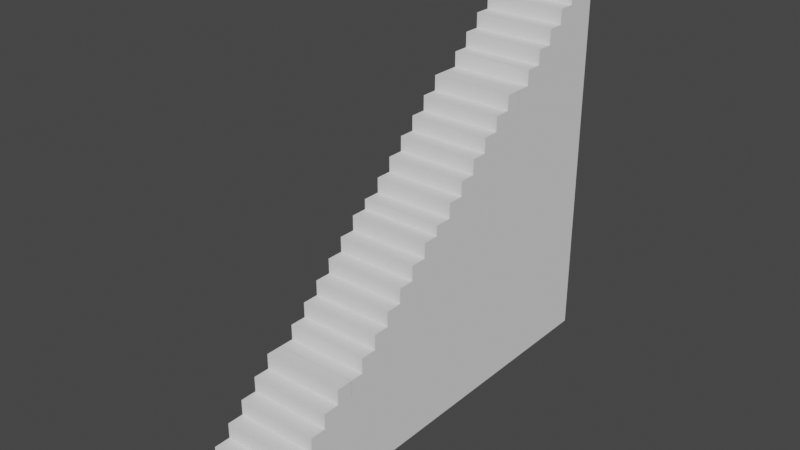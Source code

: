 # Source: stairs.blend  (saved by Blender 3.1.7; exported with 4.5.12 LTS)
import bpy
from mathutils import Matrix  # noqa: F401  (used for matrix-valued properties, if any)

bpy.ops.wm.read_factory_settings(use_empty=True)
scene = bpy.context.scene
scene.name = 'Scene'

# ---- collections
col_collection = bpy.data.collections.new('Collection'); scene.collection.children.link(col_collection)

# ---- world
world_world = bpy.data.worlds.new('World'); scene.world = world_world
world_world.use_nodes = True; world_world.node_tree.nodes.clear()
_N = world_world.node_tree.nodes; _L = world_world.node_tree.links
n0 = _N.new('ShaderNodeOutputWorld'); n0.name = 'World Output'; n0.location = (300, 300)
n1 = _N.new('ShaderNodeBackground'); n1.name = 'Background'; n1.location = (10, 300)
n1.inputs[0].default_value = (0.05088, 0.05088, 0.05088, 1.0)
_L.new(n1.outputs[0], n0.inputs[0])
n0.is_active_output = True
world_world.color = (0.05088, 0.05088, 0.05088)
world_world.use_sun_shadow = False
world_world.sun_shadow_jitter_overblur = 0.0

# ---- meshes
me_cube = bpy.data.meshes.new('Cube')
me_cube.from_pydata([(9.96, 16.53, 1.0), (9.96, 16.53, -1.0), (9.96, 1.0, 1.0), (9.96, 1.0, -1.0), (-1.0, 16.53, 1.0), (-1.0, 16.53, -1.0), (-1.0, 1.0, 1.0), (-1.0, 1.0, -1.0), (-1.0, 16.53, -1.0), (-1.0, 14.34, -1.0), (-1.0, 12.15, -1.0), (-1.0, 9.956, -1.0), (-1.0, 7.765, -1.0), (-1.0, 5.574, -1.0), (-1.0, 3.383, -1.0), (9.96, 16.53, 1.0), (9.96, 14.34, 1.0), (9.96, 12.15, 1.0), (9.96, 9.956, 1.0), (9.96, 7.765, 1.0), (9.96, 5.574, 1.0), (9.96, 3.383, 1.0), (-1.0, 3.383, 1.0), (-1.0, 5.574, 1.0), (-1.0, 7.765, 1.0), (-1.0, 9.956, 1.0), (-1.0, 12.15, 1.0), (-1.0, 14.34, 1.0), (-1.0, 16.53, 1.0), (9.96, 3.383, -1.0), (9.96, 5.574, -1.0), (9.96, 7.765, -1.0), (9.96, 9.956, -1.0), (9.96, 12.15, -1.0), (9.96, 14.34, -1.0), (9.96, 16.53, -1.0), (9.96, 16.53, 3.0), (9.96, 14.34, 3.0), (9.96, 12.15, 3.0), (9.96, 9.956, 3.0), (9.96, 7.765, 3.0), (9.96, 5.574, 3.0), (9.96, 3.383, 3.0), (-1.0, 3.383, 3.0), (-1.0, 5.574, 3.0), (-1.0, 7.765, 3.0), (-1.0, 9.956, 3.0), (-1.0, 12.15, 3.0), (-1.0, 14.34, 3.0), (-1.0, 16.53, 3.0), (9.96, 16.53, 5.0), (9.96, 14.34, 5.0), (9.96, 12.15, 5.0), (9.96, 9.956, 5.0), (9.96, 7.765, 5.0), (9.96, 5.574, 5.0), (-1.0, 5.574, 5.0), (-1.0, 7.765, 5.0), (-1.0, 9.956, 5.0), (-1.0, 12.15, 5.0), (-1.0, 14.34, 5.0), (-1.0, 16.53, 5.0), (9.96, 16.53, 7.0), (9.96, 14.34, 7.0), (9.96, 12.15, 7.0), (9.96, 9.956, 7.0), (9.96, 7.765, 7.0), (-1.0, 7.765, 7.0), (-1.0, 9.956, 7.0), (-1.0, 12.15, 7.0), (-1.0, 14.34, 7.0), (-1.0, 16.53, 7.0), (9.96, 16.53, 9.0), (9.96, 14.34, 9.0), (9.96, 12.15, 9.0), (9.96, 9.956, 9.0), (-1.0, 9.956, 9.0), (-1.0, 12.15, 9.0), (-1.0, 14.34, 9.0), (-1.0, 16.53, 9.0), (9.96, 16.53, 11.0), (9.96, 14.34, 11.0), (9.96, 12.15, 11.0), (-1.0, 12.15, 11.0), (-1.0, 14.34, 11.0), (-1.0, 16.53, 11.0), (9.96, 16.53, 13.0), (9.96, 14.34, 13.0), (-1.0, 14.34, 13.0), (-1.0, 16.53, 13.0), (9.96, 31.53, 13.0), (9.96, 31.53, 11.0), (9.96, 16.51, 13.0), (9.96, 16.51, 11.0), (-1.0, 31.53, 13.0), (-1.0, 31.53, 11.0), (-1.0, 16.51, 13.0), (-1.0, 16.51, 11.0), (-1.0, 31.53, 11.0), (-1.0, 29.34, 11.0), (-1.0, 27.15, 11.0), (-1.0, 24.96, 11.0), (-1.0, 22.77, 11.0), (-1.0, 20.57, 11.0), (-1.0, 18.38, 11.0), (9.96, 31.53, 13.0), (9.96, 29.34, 13.0), (9.96, 27.15, 13.0), (9.96, 24.96, 13.0), (9.96, 22.77, 13.0), (9.96, 20.57, 13.0), (9.96, 18.38, 13.0), (-1.0, 18.38, 13.0), (-1.0, 20.57, 13.0), (-1.0, 22.77, 13.0), (-1.0, 24.96, 13.0), (-1.0, 27.15, 13.0), (-1.0, 29.34, 13.0), (-1.0, 31.53, 13.0), (9.96, 18.38, 11.0), (9.96, 20.57, 11.0), (9.96, 22.77, 11.0), (9.96, 24.96, 11.0), (9.96, 27.15, 11.0), (9.96, 29.34, 11.0), (9.96, 31.53, 11.0), (9.96, 31.53, 15.0), (9.96, 29.34, 15.0), (9.96, 27.15, 15.0), (9.96, 24.96, 15.0), (9.96, 22.77, 15.0), (9.96, 20.57, 15.0), (9.96, 18.38, 15.0), (-1.0, 18.38, 15.0), (-1.0, 20.57, 15.0), (-1.0, 22.77, 15.0), (-1.0, 24.96, 15.0), (-1.0, 27.15, 15.0), (-1.0, 29.34, 15.0), (-1.0, 31.53, 15.0), (9.96, 31.53, 17.0), (9.96, 29.34, 17.0), (9.96, 27.15, 17.0), (9.96, 24.96, 17.0), (9.96, 22.77, 17.0), (9.96, 20.57, 17.0), (-1.0, 20.57, 17.0), (-1.0, 22.77, 17.0), (-1.0, 24.96, 17.0), (-1.0, 27.15, 17.0), (-1.0, 29.34, 17.0), (-1.0, 31.53, 17.0), (9.96, 31.53, 19.0), (9.96, 29.34, 19.0), (9.96, 27.15, 19.0), (9.96, 24.96, 19.0), (9.96, 22.77, 19.0), (-1.0, 22.77, 19.0), (-1.0, 24.96, 19.0), (-1.0, 27.15, 19.0), (-1.0, 29.34, 19.0), (-1.0, 31.53, 19.0), (9.96, 31.53, 21.0), (9.96, 29.34, 21.0), (9.96, 27.15, 21.0), (9.96, 24.96, 21.0), (-1.0, 24.96, 21.0), (-1.0, 27.15, 21.0), (-1.0, 29.34, 21.0), (-1.0, 31.53, 21.0), (9.96, 31.53, 23.0), (9.96, 29.34, 23.0), (9.96, 27.15, 23.0), (-1.0, 27.15, 23.0), (-1.0, 29.34, 23.0), (-1.0, 31.53, 23.0), (9.96, 31.53, 25.0), (9.96, 29.34, 25.0), (-1.0, 29.34, 25.0), (-1.0, 31.53, 25.0), (9.96, 31.53, -1.0), (-1.0, 31.53, -1.0), (9.96, 31.53, 1.0), (-1.0, 31.53, 1.0), (-1.0, 16.53, 11.0), (9.96, 16.53, 11.0), (-1.0, 31.53, 11.0), (9.96, 31.53, 11.0), (9.96, 47.06, 26.35), (9.96, 47.06, 24.35), (9.96, 31.53, 26.35), (9.96, 31.53, 24.35), (-1.0, 47.06, 26.35), (-1.0, 47.06, 24.35), (-1.0, 31.53, 26.35), (-1.0, 31.53, 24.35), (-1.0, 47.06, 24.35), (-1.0, 44.87, 24.35), (-1.0, 42.67, 24.35), (-1.0, 40.48, 24.35), (-1.0, 38.29, 24.35), (-1.0, 36.1, 24.35), (-1.0, 33.91, 24.35), (9.96, 47.06, 26.35), (9.96, 44.87, 26.35), (9.96, 42.67, 26.35), (9.96, 40.48, 26.35), (9.96, 38.29, 26.35), (9.96, 36.1, 26.35), (9.96, 33.91, 26.35), (-1.0, 33.91, 26.35), (-1.0, 36.1, 26.35), (-1.0, 38.29, 26.35), (-1.0, 40.48, 26.35), (-1.0, 42.67, 26.35), (-1.0, 44.87, 26.35), (-1.0, 47.06, 26.35), (9.96, 33.91, 24.35), (9.96, 36.1, 24.35), (9.96, 38.29, 24.35), (9.96, 40.48, 24.35), (9.96, 42.67, 24.35), (9.96, 44.87, 24.35), (9.96, 47.06, 24.35), (9.96, 47.06, 28.35), (9.96, 44.87, 28.35), (9.96, 42.67, 28.35), (9.96, 40.48, 28.35), (9.96, 38.29, 28.35), (9.96, 36.1, 28.35), (9.96, 33.91, 28.35), (-1.0, 33.91, 28.35), (-1.0, 36.1, 28.35), (-1.0, 38.29, 28.35), (-1.0, 40.48, 28.35), (-1.0, 42.67, 28.35), (-1.0, 44.87, 28.35), (-1.0, 47.06, 28.35), (9.96, 47.06, 30.35), (9.96, 44.87, 30.35), (9.96, 42.67, 30.35), (9.96, 40.48, 30.35), (9.96, 38.29, 30.35), (9.96, 36.1, 30.35), (-1.0, 36.1, 30.35), (-1.0, 38.29, 30.35), (-1.0, 40.48, 30.35), (-1.0, 42.67, 30.35), (-1.0, 44.87, 30.35), (-1.0, 47.06, 30.35), (9.96, 47.06, 32.35), (9.96, 44.87, 32.35), (9.96, 42.67, 32.35), (9.96, 40.48, 32.35), (9.96, 38.29, 32.35), (-1.0, 38.29, 32.35), (-1.0, 40.48, 32.35), (-1.0, 42.67, 32.35), (-1.0, 44.87, 32.35), (-1.0, 47.06, 32.35), (9.96, 47.06, 34.35), (9.96, 44.87, 34.35), (9.96, 42.67, 34.35), (9.96, 40.48, 34.35), (-1.0, 40.48, 34.35), (-1.0, 42.67, 34.35), (-1.0, 44.87, 34.35), (-1.0, 47.06, 34.35), (9.96, 47.06, 36.35), (9.96, 44.87, 36.35), (9.96, 42.67, 36.35), (-1.0, 42.67, 36.35), (-1.0, 44.87, 36.35), (-1.0, 47.06, 36.35), (9.96, 47.06, 38.35), (9.96, 44.87, 38.35), (-1.0, 44.87, 38.35), (-1.0, 47.06, 38.35), (9.96, 62.06, 38.35), (9.96, 62.06, 36.35), (9.96, 47.04, 38.35), (9.96, 47.04, 36.35), (-1.0, 62.06, 38.35), (-1.0, 62.06, 36.35), (-1.0, 47.04, 38.35), (-1.0, 47.04, 36.35), (-1.0, 62.06, 36.35), (-1.0, 59.87, 36.35), (-1.0, 57.67, 36.35), (-1.0, 55.48, 36.35), (-1.0, 53.29, 36.35), (-1.0, 51.1, 36.35), (-1.0, 48.91, 36.35), (9.96, 62.06, 38.35), (9.96, 59.87, 38.35), (9.96, 57.67, 38.35), (9.96, 55.48, 38.35), (9.96, 53.29, 38.35), (9.96, 51.1, 38.35), (9.96, 48.91, 38.35), (-1.0, 48.91, 38.35), (-1.0, 51.1, 38.35), (-1.0, 53.29, 38.35), (-1.0, 55.48, 38.35), (-1.0, 57.67, 38.35), (-1.0, 59.87, 38.35), (-1.0, 62.06, 38.35), (9.96, 48.91, 36.35), (9.96, 51.1, 36.35), (9.96, 53.29, 36.35), (9.96, 55.48, 36.35), (9.96, 57.67, 36.35), (9.96, 59.87, 36.35), (9.96, 62.06, 36.35), (9.96, 62.06, 40.35), (9.96, 59.87, 40.35), (9.96, 57.67, 40.35), (9.96, 55.48, 40.35), (9.96, 53.29, 40.35), (9.96, 51.1, 40.35), (9.96, 48.91, 40.35), (-1.0, 48.91, 40.35), (-1.0, 51.1, 40.35), (-1.0, 53.29, 40.35), (-1.0, 55.48, 40.35), (-1.0, 57.67, 40.35), (-1.0, 59.87, 40.35), (-1.0, 62.06, 40.35), (9.96, 62.06, 42.35), (9.96, 59.87, 42.35), (9.96, 57.67, 42.35), (9.96, 55.48, 42.35), (9.96, 53.29, 42.35), (9.96, 51.1, 42.35), (-1.0, 51.1, 42.35), (-1.0, 53.29, 42.35), (-1.0, 55.48, 42.35), (-1.0, 57.67, 42.35), (-1.0, 59.87, 42.35), (-1.0, 62.06, 42.35), (9.96, 62.06, 44.35), (9.96, 59.87, 44.35), (9.96, 57.67, 44.35), (9.96, 55.48, 44.35), (9.96, 53.29, 44.35), (-1.0, 53.29, 44.35), (-1.0, 55.48, 44.35), (-1.0, 57.67, 44.35), (-1.0, 59.87, 44.35), (-1.0, 62.06, 44.35), (9.96, 62.06, 46.35), (9.96, 59.87, 46.35), (9.96, 57.67, 46.35), (9.96, 55.48, 46.35), (-1.0, 55.48, 46.35), (-1.0, 57.67, 46.35), (-1.0, 59.87, 46.35), (-1.0, 62.06, 46.35), (9.96, 62.06, 48.35), (9.96, 59.87, 48.35), (9.96, 57.67, 48.35), (-1.0, 57.67, 48.35), (-1.0, 59.87, 48.35), (-1.0, 62.06, 48.35), (9.96, 62.06, 50.35), (9.96, 59.87, 50.35), (-1.0, 59.87, 50.35), (-1.0, 62.06, 50.35), (9.96, 62.06, 24.35), (-1.0, 62.06, 24.35), (9.96, 62.06, 26.35), (-1.0, 62.06, 26.35), (-1.0, 47.06, 36.35), (9.96, 47.06, 36.35), (-1.0, 62.06, 36.35), (9.96, 62.06, 36.35), (9.96, 62.06, -1.0), (-1.0, 62.06, -1.0), (9.96, 62.06, 1.0), (-1.0, 62.06, 1.0), (-1.0, 62.06, 11.0), (9.96, 62.06, 11.0), (-1.0, 31.53, 24.34), (9.96, 31.53, 24.34), (-1.0, 62.06, 24.34), (9.96, 62.06, 24.34)], [], [(21, 22, 6, 2), (3, 2, 6, 7), (8, 28, 4, 5), (14, 29, 3, 7), (29, 21, 2, 3), (4, 0, 185, 184), (1, 0, 15, 35), (35, 15, 16, 34), (34, 16, 17, 33), (33, 17, 18, 32), (32, 18, 19, 31), (31, 19, 20, 30), (30, 20, 21, 29), (5, 1, 35, 8), (8, 35, 34, 9), (9, 34, 33, 10), (10, 33, 32, 11), (11, 32, 31, 12), (12, 31, 30, 13), (13, 30, 29, 14), (7, 6, 22, 14), (14, 22, 23, 13), (13, 23, 24, 12), (12, 24, 25, 11), (11, 25, 26, 10), (10, 26, 27, 9), (9, 27, 28, 8), (0, 4, 28, 15), (18, 17, 38, 39), (25, 24, 45, 46), (17, 16, 37, 38), (24, 23, 44, 45), (16, 15, 36, 37), (23, 22, 43, 44), (48, 47, 59, 60), (40, 39, 53, 54), (47, 46, 58, 59), (39, 38, 52, 53), (36, 49, 61, 50), (41, 44, 43, 42), (22, 21, 42, 43), (26, 25, 46, 47), (19, 18, 39, 40), (27, 26, 47, 48), (20, 19, 40, 41), (15, 28, 49, 36), (28, 27, 48, 49), (21, 20, 41, 42), (51, 50, 62, 63), (50, 61, 71, 62), (54, 53, 65, 66), (58, 57, 67, 68), (54, 57, 56, 55), (44, 41, 55, 56), (37, 36, 50, 51), (45, 44, 56, 57), (41, 40, 54, 55), (49, 48, 60, 61), (38, 37, 51, 52), (46, 45, 57, 58), (70, 69, 77, 78), (62, 71, 79, 72), (64, 63, 73, 74), (65, 68, 67, 66), (59, 58, 68, 69), (57, 54, 66, 67), (52, 51, 63, 64), (60, 59, 69, 70), (53, 52, 64, 65), (61, 60, 70, 71), (77, 74, 82, 83), (74, 73, 81, 82), (74, 77, 76, 75), (65, 64, 74, 75), (68, 65, 75, 76), (63, 62, 72, 73), (71, 70, 78, 79), (69, 68, 76, 77), (84, 81, 87, 88), (81, 84, 83, 82), (72, 79, 85, 80), (78, 77, 83, 84), (73, 72, 80, 81), (79, 78, 84, 85), (86, 89, 88, 87), (85, 84, 88, 89), (80, 85, 89, 86), (81, 80, 86, 87), (111, 112, 96, 92), (93, 92, 96, 97), (98, 118, 94, 95), (104, 119, 93, 97), (119, 111, 92, 93), (95, 94, 90, 91), (91, 90, 105, 125), (125, 105, 106, 124), (124, 106, 107, 123), (123, 107, 108, 122), (122, 108, 109, 121), (121, 109, 110, 120), (120, 110, 111, 119), (95, 91, 125, 98), (98, 125, 124, 99), (99, 124, 123, 100), (100, 123, 122, 101), (101, 122, 121, 102), (102, 121, 120, 103), (103, 120, 119, 104), (97, 96, 112, 104), (104, 112, 113, 103), (103, 113, 114, 102), (102, 114, 115, 101), (101, 115, 116, 100), (100, 116, 117, 99), (99, 117, 118, 98), (90, 94, 118, 105), (108, 107, 128, 129), (115, 114, 135, 136), (107, 106, 127, 128), (114, 113, 134, 135), (106, 105, 126, 127), (113, 112, 133, 134), (138, 137, 149, 150), (130, 129, 143, 144), (137, 136, 148, 149), (129, 128, 142, 143), (126, 139, 151, 140), (131, 134, 133, 132), (112, 111, 132, 133), (116, 115, 136, 137), (109, 108, 129, 130), (117, 116, 137, 138), (110, 109, 130, 131), (105, 118, 139, 126), (118, 117, 138, 139), (111, 110, 131, 132), (141, 140, 152, 153), (140, 151, 161, 152), (144, 143, 155, 156), (148, 147, 157, 158), (144, 147, 146, 145), (134, 131, 145, 146), (127, 126, 140, 141), (135, 134, 146, 147), (131, 130, 144, 145), (139, 138, 150, 151), (128, 127, 141, 142), (136, 135, 147, 148), (160, 159, 167, 168), (152, 161, 169, 162), (154, 153, 163, 164), (155, 158, 157, 156), (149, 148, 158, 159), (147, 144, 156, 157), (142, 141, 153, 154), (150, 149, 159, 160), (143, 142, 154, 155), (151, 150, 160, 161), (167, 164, 172, 173), (164, 163, 171, 172), (164, 167, 166, 165), (155, 154, 164, 165), (158, 155, 165, 166), (153, 152, 162, 163), (161, 160, 168, 169), (159, 158, 166, 167), (174, 171, 177, 178), (171, 174, 173, 172), (162, 169, 175, 170), (168, 167, 173, 174), (163, 162, 170, 171), (169, 168, 174, 175), (176, 179, 178, 177), (175, 174, 178, 179), (170, 175, 179, 176), (171, 170, 176, 177), (182, 180, 376, 378), (0, 1, 180, 182), (5, 4, 183, 181), (1, 5, 181, 180), (184, 185, 187, 186), (0, 182, 187, 185), (183, 4, 184, 186), (187, 182, 378, 381), (209, 210, 194, 190), (191, 190, 194, 195), (196, 216, 192, 193), (202, 217, 191, 195), (217, 209, 190, 191), (192, 188, 373, 372), (189, 188, 203, 223), (223, 203, 204, 222), (222, 204, 205, 221), (221, 205, 206, 220), (220, 206, 207, 219), (219, 207, 208, 218), (218, 208, 209, 217), (193, 189, 223, 196), (196, 223, 222, 197), (197, 222, 221, 198), (198, 221, 220, 199), (199, 220, 219, 200), (200, 219, 218, 201), (201, 218, 217, 202), (195, 194, 210, 202), (202, 210, 211, 201), (201, 211, 212, 200), (200, 212, 213, 199), (199, 213, 214, 198), (198, 214, 215, 197), (197, 215, 216, 196), (188, 192, 216, 203), (206, 205, 226, 227), (213, 212, 233, 234), (205, 204, 225, 226), (212, 211, 232, 233), (204, 203, 224, 225), (211, 210, 231, 232), (236, 235, 247, 248), (228, 227, 241, 242), (235, 234, 246, 247), (227, 226, 240, 241), (224, 237, 249, 238), (229, 232, 231, 230), (210, 209, 230, 231), (214, 213, 234, 235), (207, 206, 227, 228), (215, 214, 235, 236), (208, 207, 228, 229), (203, 216, 237, 224), (216, 215, 236, 237), (209, 208, 229, 230), (239, 238, 250, 251), (238, 249, 259, 250), (242, 241, 253, 254), (246, 245, 255, 256), (242, 245, 244, 243), (232, 229, 243, 244), (225, 224, 238, 239), (233, 232, 244, 245), (229, 228, 242, 243), (237, 236, 248, 249), (226, 225, 239, 240), (234, 233, 245, 246), (258, 257, 265, 266), (250, 259, 267, 260), (252, 251, 261, 262), (253, 256, 255, 254), (247, 246, 256, 257), (245, 242, 254, 255), (240, 239, 251, 252), (248, 247, 257, 258), (241, 240, 252, 253), (249, 248, 258, 259), (265, 262, 270, 271), (262, 261, 269, 270), (262, 265, 264, 263), (253, 252, 262, 263), (256, 253, 263, 264), (251, 250, 260, 261), (259, 258, 266, 267), (257, 256, 264, 265), (272, 269, 275, 276), (269, 272, 271, 270), (260, 267, 273, 268), (266, 265, 271, 272), (261, 260, 268, 269), (267, 266, 272, 273), (274, 277, 276, 275), (273, 272, 276, 277), (268, 273, 277, 274), (269, 268, 274, 275), (299, 300, 284, 280), (281, 280, 284, 285), (286, 306, 282, 283), (292, 307, 281, 285), (307, 299, 280, 281), (283, 282, 278, 279), (279, 278, 293, 313), (313, 293, 294, 312), (312, 294, 295, 311), (311, 295, 296, 310), (310, 296, 297, 309), (309, 297, 298, 308), (308, 298, 299, 307), (283, 279, 313, 286), (286, 313, 312, 287), (287, 312, 311, 288), (288, 311, 310, 289), (289, 310, 309, 290), (290, 309, 308, 291), (291, 308, 307, 292), (285, 284, 300, 292), (292, 300, 301, 291), (291, 301, 302, 290), (290, 302, 303, 289), (289, 303, 304, 288), (288, 304, 305, 287), (287, 305, 306, 286), (278, 282, 306, 293), (296, 295, 316, 317), (303, 302, 323, 324), (295, 294, 315, 316), (302, 301, 322, 323), (294, 293, 314, 315), (301, 300, 321, 322), (326, 325, 337, 338), (318, 317, 331, 332), (325, 324, 336, 337), (317, 316, 330, 331), (314, 327, 339, 328), (319, 322, 321, 320), (300, 299, 320, 321), (304, 303, 324, 325), (297, 296, 317, 318), (305, 304, 325, 326), (298, 297, 318, 319), (293, 306, 327, 314), (306, 305, 326, 327), (299, 298, 319, 320), (329, 328, 340, 341), (328, 339, 349, 340), (332, 331, 343, 344), (336, 335, 345, 346), (332, 335, 334, 333), (322, 319, 333, 334), (315, 314, 328, 329), (323, 322, 334, 335), (319, 318, 332, 333), (327, 326, 338, 339), (316, 315, 329, 330), (324, 323, 335, 336), (348, 347, 355, 356), (340, 349, 357, 350), (342, 341, 351, 352), (343, 346, 345, 344), (337, 336, 346, 347), (335, 332, 344, 345), (330, 329, 341, 342), (338, 337, 347, 348), (331, 330, 342, 343), (339, 338, 348, 349), (355, 352, 360, 361), (352, 351, 359, 360), (352, 355, 354, 353), (343, 342, 352, 353), (346, 343, 353, 354), (341, 340, 350, 351), (349, 348, 356, 357), (347, 346, 354, 355), (362, 359, 365, 366), (359, 362, 361, 360), (350, 357, 363, 358), (356, 355, 361, 362), (351, 350, 358, 359), (357, 356, 362, 363), (364, 367, 366, 365), (363, 362, 366, 367), (358, 363, 367, 364), (359, 358, 364, 365), (369, 371, 370, 368), (188, 189, 368, 370), (193, 192, 371, 369), (189, 193, 369, 368), (372, 373, 375, 374), (188, 370, 375, 373), (371, 192, 372, 374), (370, 371, 374, 375), (377, 379, 378, 376), (378, 379, 380, 381), (183, 186, 380, 379), (181, 183, 379, 377), (180, 181, 377, 376), (381, 380, 384, 385), (382, 383, 385, 384), (380, 186, 382, 384), (187, 381, 385, 383), (186, 187, 383, 382)])
_uv = me_cube.uv_layers.new(name='UVMap')
_uv.uv.foreach_set('vector', [0.625, 0.6875, 0.875, 0.6875, 0.875, 0.75, 0.625, 0.75, 0.375, 0.75, 0.625, 0.75, 0.625, 1.0, 0.375, 1.0, 0.375, 0.25, 0.625, 0.25, 0.625, 0.25, 0.375, 0.25, 0.125, 0.6875, 0.375, 0.6875, 0.375, 0.75, 0.125, 0.75, 0.375, 0.6875, 0.625, 0.6875, 0.625, 0.75, 0.375, 0.75, 0.875, 0.5, 0.625, 0.5, 0.625, 0.5, 0.875, 0.5, 0.375, 0.5, 0.625, 0.5, 0.625, 0.5, 0.375, 0.5, 0.375, 0.5, 0.625, 0.5, 0.625, 0.5312, 0.375, 0.5312, 0.375, 0.5312, 0.625, 0.5312, 0.625, 0.5625, 0.375, 0.5625, 0.375, 0.5625, 0.625, 0.5625, 0.625, 0.5938, 0.375, 0.5938, 0.375, 0.5938, 0.625, 0.5938, 0.625, 0.625, 0.375, 0.625, 0.375, 0.625, 0.625, 0.625, 0.625, 0.6562, 0.375, 0.6562, 0.375, 0.6562, 0.625, 0.6562, 0.625, 0.6875, 0.375, 0.6875, 0.125, 0.5, 0.375, 0.5, 0.375, 0.5, 0.125, 0.5, 0.125, 0.5, 0.375, 0.5, 0.375, 0.5312, 0.125, 0.5312, 0.125, 0.5312, 0.375, 0.5312, 0.375, 0.5625, 0.125, 0.5625, 0.125, 0.5625, 0.375, 0.5625, 0.375, 0.5938, 0.125, 0.5938, 0.125, 0.5938, 0.375, 0.5938, 0.375, 0.625, 0.125, 0.625, 0.125, 0.625, 0.375, 0.625, 0.375, 0.6562, 0.125, 0.6562, 0.125, 0.6562, 0.375, 0.6562, 0.375, 0.6875, 0.125, 0.6875, 0.375, 0.0, 0.625, 0.0, 0.625, 0.0625, 0.375, 0.0625, 0.375, 0.0625, 0.625, 0.0625, 0.625, 0.09375, 0.375, 0.09375, 0.375, 0.09375, 0.625, 0.09375, 0.625, 0.125, 0.375, 0.125, 0.375, 0.125, 0.625, 0.125, 0.625, 0.1562, 0.375, 0.1562, 0.375, 0.1562, 0.625, 0.1562, 0.625, 0.1875, 0.375, 0.1875, 0.375, 0.1875, 0.625, 0.1875, 0.625, 0.2188, 0.375, 0.2188, 0.375, 0.2188, 0.625, 0.2188, 0.625, 0.25, 0.375, 0.25, 0.625, 0.5, 0.875, 0.5, 0.875, 0.5, 0.625, 0.5, 0.625, 0.5938, 0.625, 0.5625, 0.625, 0.5625, 0.625, 0.5938, 0.625, 0.1562, 0.625, 0.125, 0.625, 0.125, 0.625, 0.1562, 0.625, 0.5625, 0.625, 0.5312, 0.625, 0.5312, 0.625, 0.5625, 0.625, 0.125, 0.625, 0.09375, 0.625, 0.09375, 0.625, 0.125, 0.625, 0.5312, 0.625, 0.5, 0.625, 0.5, 0.625, 0.5312, 0.625, 0.09375, 0.625, 0.0625, 0.625, 0.0625, 0.625, 0.09375, 0.625, 0.2188, 0.625, 0.1875, 0.625, 0.1875, 0.625, 0.2188, 0.625, 0.625, 0.625, 0.5938, 0.625, 0.5938, 0.625, 0.625, 0.625, 0.1875, 0.625, 0.1562, 0.625, 0.1562, 0.625, 0.1875, 0.625, 0.5938, 0.625, 0.5625, 0.625, 0.5625, 0.625, 0.5938, 0.625, 0.5, 0.875, 0.5, 0.875, 0.5, 0.625, 0.5, 0.625, 0.6562, 0.875, 0.6562, 0.875, 0.6875, 0.625, 0.6875, 0.875, 0.6875, 0.625, 0.6875, 0.625, 0.6875, 0.875, 0.6875, 0.625, 0.1875, 0.625, 0.1562, 0.625, 0.1562, 0.625, 0.1875, 0.625, 0.625, 0.625, 0.5938, 0.625, 0.5938, 0.625, 0.625, 0.625, 0.2188, 0.625, 0.1875, 0.625, 0.1875, 0.625, 0.2188, 0.625, 0.6562, 0.625, 0.625, 0.625, 0.625, 0.625, 0.6562, 0.625, 0.5, 0.875, 0.5, 0.875, 0.5, 0.625, 0.5, 0.625, 0.25, 0.625, 0.2188, 0.625, 0.2188, 0.625, 0.25, 0.625, 0.6875, 0.625, 0.6562, 0.625, 0.6562, 0.625, 0.6875, 0.625, 0.5312, 0.625, 0.5, 0.625, 0.5, 0.625, 0.5312, 0.625, 0.5, 0.875, 0.5, 0.875, 0.5, 0.625, 0.5, 0.625, 0.625, 0.625, 0.5938, 0.625, 0.5938, 0.625, 0.625, 0.625, 0.1562, 0.625, 0.125, 0.625, 0.125, 0.625, 0.1562, 0.625, 0.625, 0.875, 0.625, 0.875, 0.6562, 0.625, 0.6562, 0.875, 0.6562, 0.625, 0.6562, 0.625, 0.6562, 0.875, 0.6562, 0.625, 0.5312, 0.625, 0.5, 0.625, 0.5, 0.625, 0.5312, 0.625, 0.125, 0.625, 0.09375, 0.625, 0.09375, 0.625, 0.125, 0.625, 0.6562, 0.625, 0.625, 0.625, 0.625, 0.625, 0.6562, 0.625, 0.25, 0.625, 0.2188, 0.625, 0.2188, 0.625, 0.25, 0.625, 0.5625, 0.625, 0.5312, 0.625, 0.5312, 0.625, 0.5625, 0.625, 0.1562, 0.625, 0.125, 0.625, 0.125, 0.625, 0.1562, 0.625, 0.2188, 0.625, 0.1875, 0.625, 0.1875, 0.625, 0.2188, 0.625, 0.5, 0.875, 0.5, 0.875, 0.5, 0.625, 0.5, 0.625, 0.5625, 0.625, 0.5312, 0.625, 0.5312, 0.625, 0.5625, 0.625, 0.5938, 0.875, 0.5938, 0.875, 0.625, 0.625, 0.625, 0.625, 0.1875, 0.625, 0.1562, 0.625, 0.1562, 0.625, 0.1875, 0.875, 0.625, 0.625, 0.625, 0.625, 0.625, 0.875, 0.625, 0.625, 0.5625, 0.625, 0.5312, 0.625, 0.5312, 0.625, 0.5625, 0.625, 0.2188, 0.625, 0.1875, 0.625, 0.1875, 0.625, 0.2188, 0.625, 0.5938, 0.625, 0.5625, 0.625, 0.5625, 0.625, 0.5938, 0.625, 0.25, 0.625, 0.2188, 0.625, 0.2188, 0.625, 0.25, 0.875, 0.5625, 0.625, 0.5625, 0.625, 0.5625, 0.875, 0.5625, 0.625, 0.5625, 0.625, 0.5312, 0.625, 0.5312, 0.625, 0.5625, 0.625, 0.5625, 0.875, 0.5625, 0.875, 0.5938, 0.625, 0.5938, 0.625, 0.5938, 0.625, 0.5625, 0.625, 0.5625, 0.625, 0.5938, 0.875, 0.5938, 0.625, 0.5938, 0.625, 0.5938, 0.875, 0.5938, 0.625, 0.5312, 0.625, 0.5, 0.625, 0.5, 0.625, 0.5312, 0.625, 0.25, 0.625, 0.2188, 0.625, 0.2188, 0.625, 0.25, 0.625, 0.1875, 0.625, 0.1562, 0.625, 0.1562, 0.625, 0.1875, 0.875, 0.5312, 0.625, 0.5312, 0.625, 0.5312, 0.875, 0.5312, 0.625, 0.5312, 0.875, 0.5312, 0.875, 0.5625, 0.625, 0.5625, 0.625, 0.5, 0.875, 0.5, 0.875, 0.5, 0.625, 0.5, 0.625, 0.2188, 0.625, 0.1875, 0.625, 0.1875, 0.625, 0.2188, 0.625, 0.5312, 0.625, 0.5, 0.625, 0.5, 0.625, 0.5312, 0.625, 0.25, 0.625, 0.2188, 0.625, 0.2188, 0.625, 0.25, 0.625, 0.5, 0.875, 0.5, 0.875, 0.5312, 0.625, 0.5312, 0.625, 0.25, 0.625, 0.2188, 0.625, 0.2188, 0.625, 0.25, 0.625, 0.5, 0.875, 0.5, 0.875, 0.5, 0.625, 0.5, 0.625, 0.5312, 0.625, 0.5, 0.625, 0.5, 0.625, 0.5312, 0.625, 0.6875, 0.875, 0.6875, 0.875, 0.75, 0.625, 0.75, 0.375, 0.75, 0.625, 0.75, 0.625, 1.0, 0.375, 1.0, 0.375, 0.25, 0.625, 0.25, 0.625, 0.25, 0.375, 0.25, 0.125, 0.6875, 0.375, 0.6875, 0.375, 0.75, 0.125, 0.75, 0.375, 0.6875, 0.625, 0.6875, 0.625, 0.75, 0.375, 0.75, 0.375, 0.25, 0.625, 0.25, 0.625, 0.5, 0.375, 0.5, 0.375, 0.5, 0.625, 0.5, 0.625, 0.5, 0.375, 0.5, 0.375, 0.5, 0.625, 0.5, 0.625, 0.5312, 0.375, 0.5312, 0.375, 0.5312, 0.625, 0.5312, 0.625, 0.5625, 0.375, 0.5625, 0.375, 0.5625, 0.625, 0.5625, 0.625, 0.5938, 0.375, 0.5938, 0.375, 0.5938, 0.625, 0.5938, 0.625, 0.625, 0.375, 0.625, 0.375, 0.625, 0.625, 0.625, 0.625, 0.6562, 0.375, 0.6562, 0.375, 0.6562, 0.625, 0.6562, 0.625, 0.6875, 0.375, 0.6875, 0.125, 0.5, 0.375, 0.5, 0.375, 0.5, 0.125, 0.5, 0.125, 0.5, 0.375, 0.5, 0.375, 0.5312, 0.125, 0.5312, 0.125, 0.5312, 0.375, 0.5312, 0.375, 0.5625, 0.125, 0.5625, 0.125, 0.5625, 0.375, 0.5625, 0.375, 0.5938, 0.125, 0.5938, 0.125, 0.5938, 0.375, 0.5938, 0.375, 0.625, 0.125, 0.625, 0.125, 0.625, 0.375, 0.625, 0.375, 0.6562, 0.125, 0.6562, 0.125, 0.6562, 0.375, 0.6562, 0.375, 0.6875, 0.125, 0.6875, 0.375, 0.0, 0.625, 0.0, 0.625, 0.0625, 0.375, 0.0625, 0.375, 0.0625, 0.625, 0.0625, 0.625, 0.09375, 0.375, 0.09375, 0.375, 0.09375, 0.625, 0.09375, 0.625, 0.125, 0.375, 0.125, 0.375, 0.125, 0.625, 0.125, 0.625, 0.1562, 0.375, 0.1562, 0.375, 0.1562, 0.625, 0.1562, 0.625, 0.1875, 0.375, 0.1875, 0.375, 0.1875, 0.625, 0.1875, 0.625, 0.2188, 0.375, 0.2188, 0.375, 0.2188, 0.625, 0.2188, 0.625, 0.25, 0.375, 0.25, 0.625, 0.5, 0.875, 0.5, 0.875, 0.5, 0.625, 0.5, 0.625, 0.5938, 0.625, 0.5625, 0.625, 0.5625, 0.625, 0.5938, 0.625, 0.1562, 0.625, 0.125, 0.625, 0.125, 0.625, 0.1562, 0.625, 0.5625, 0.625, 0.5312, 0.625, 0.5312, 0.625, 0.5625, 0.625, 0.125, 0.625, 0.09375, 0.625, 0.09375, 0.625, 0.125, 0.625, 0.5312, 0.625, 0.5, 0.625, 0.5, 0.625, 0.5312, 0.625, 0.09375, 0.625, 0.0625, 0.625, 0.0625, 0.625, 0.09375, 0.625, 0.2188, 0.625, 0.1875, 0.625, 0.1875, 0.625, 0.2188, 0.625, 0.625, 0.625, 0.5938, 0.625, 0.5938, 0.625, 0.625, 0.625, 0.1875, 0.625, 0.1562, 0.625, 0.1562, 0.625, 0.1875, 0.625, 0.5938, 0.625, 0.5625, 0.625, 0.5625, 0.625, 0.5938, 0.625, 0.5, 0.875, 0.5, 0.875, 0.5, 0.625, 0.5, 0.625, 0.6562, 0.875, 0.6562, 0.875, 0.6875, 0.625, 0.6875, 0.875, 0.6875, 0.625, 0.6875, 0.625, 0.6875, 0.875, 0.6875, 0.625, 0.1875, 0.625, 0.1562, 0.625, 0.1562, 0.625, 0.1875, 0.625, 0.625, 0.625, 0.5938, 0.625, 0.5938, 0.625, 0.625, 0.625, 0.2188, 0.625, 0.1875, 0.625, 0.1875, 0.625, 0.2188, 0.625, 0.6562, 0.625, 0.625, 0.625, 0.625, 0.625, 0.6562, 0.625, 0.5, 0.875, 0.5, 0.875, 0.5, 0.625, 0.5, 0.625, 0.25, 0.625, 0.2188, 0.625, 0.2188, 0.625, 0.25, 0.625, 0.6875, 0.625, 0.6562, 0.625, 0.6562, 0.625, 0.6875, 0.625, 0.5312, 0.625, 0.5, 0.625, 0.5, 0.625, 0.5312, 0.625, 0.5, 0.875, 0.5, 0.875, 0.5, 0.625, 0.5, 0.625, 0.625, 0.625, 0.5938, 0.625, 0.5938, 0.625, 0.625, 0.625, 0.1562, 0.625, 0.125, 0.625, 0.125, 0.625, 0.1562, 0.625, 0.625, 0.875, 0.625, 0.875, 0.6562, 0.625, 0.6562, 0.875, 0.6562, 0.625, 0.6562, 0.625, 0.6562, 0.875, 0.6562, 0.625, 0.5312, 0.625, 0.5, 0.625, 0.5, 0.625, 0.5312, 0.625, 0.125, 0.625, 0.09375, 0.625, 0.09375, 0.625, 0.125, 0.625, 0.6562, 0.625, 0.625, 0.625, 0.625, 0.625, 0.6562, 0.625, 0.25, 0.625, 0.2188, 0.625, 0.2188, 0.625, 0.25, 0.625, 0.5625, 0.625, 0.5312, 0.625, 0.5312, 0.625, 0.5625, 0.625, 0.1562, 0.625, 0.125, 0.625, 0.125, 0.625, 0.1562, 0.625, 0.2188, 0.625, 0.1875, 0.625, 0.1875, 0.625, 0.2188, 0.625, 0.5, 0.875, 0.5, 0.875, 0.5, 0.625, 0.5, 0.625, 0.5625, 0.625, 0.5312, 0.625, 0.5312, 0.625, 0.5625, 0.625, 0.5938, 0.875, 0.5938, 0.875, 0.625, 0.625, 0.625, 0.625, 0.1875, 0.625, 0.1562, 0.625, 0.1562, 0.625, 0.1875, 0.875, 0.625, 0.625, 0.625, 0.625, 0.625, 0.875, 0.625, 0.625, 0.5625, 0.625, 0.5312, 0.625, 0.5312, 0.625, 0.5625, 0.625, 0.2188, 0.625, 0.1875, 0.625, 0.1875, 0.625, 0.2188, 0.625, 0.5938, 0.625, 0.5625, 0.625, 0.5625, 0.625, 0.5938, 0.625, 0.25, 0.625, 0.2188, 0.625, 0.2188, 0.625, 0.25, 0.875, 0.5625, 0.625, 0.5625, 0.625, 0.5625, 0.875, 0.5625, 0.625, 0.5625, 0.625, 0.5312, 0.625, 0.5312, 0.625, 0.5625, 0.625, 0.5625, 0.875, 0.5625, 0.875, 0.5938, 0.625, 0.5938, 0.625, 0.5938, 0.625, 0.5625, 0.625, 0.5625, 0.625, 0.5938, 0.875, 0.5938, 0.625, 0.5938, 0.625, 0.5938, 0.875, 0.5938, 0.625, 0.5312, 0.625, 0.5, 0.625, 0.5, 0.625, 0.5312, 0.625, 0.25, 0.625, 0.2188, 0.625, 0.2188, 0.625, 0.25, 0.625, 0.1875, 0.625, 0.1562, 0.625, 0.1562, 0.625, 0.1875, 0.875, 0.5312, 0.625, 0.5312, 0.625, 0.5312, 0.875, 0.5312, 0.625, 0.5312, 0.875, 0.5312, 0.875, 0.5625, 0.625, 0.5625, 0.625, 0.5, 0.875, 0.5, 0.875, 0.5, 0.625, 0.5, 0.625, 0.2188, 0.625, 0.1875, 0.625, 0.1875, 0.625, 0.2188, 0.625, 0.5312, 0.625, 0.5, 0.625, 0.5, 0.625, 0.5312, 0.625, 0.25, 0.625, 0.2188, 0.625, 0.2188, 0.625, 0.25, 0.625, 0.5, 0.875, 0.5, 0.875, 0.5312, 0.625, 0.5312, 0.625, 0.25, 0.625, 0.2188, 0.625, 0.2188, 0.625, 0.25, 0.625, 0.5, 0.875, 0.5, 0.875, 0.5, 0.625, 0.5, 0.625, 0.5312, 0.625, 0.5, 0.625, 0.5, 0.625, 0.5312, 0.625, 0.5, 0.375, 0.5, 0.375, 0.5, 0.625, 0.5, 0.625, 0.5, 0.375, 0.5, 0.375, 0.5, 0.625, 0.5, 0.375, 0.25, 0.625, 0.25, 0.625, 0.25, 0.375, 0.25, 0.375, 0.5, 0.125, 0.5, 0.125, 0.5, 0.375, 0.5, 0.875, 0.5, 0.625, 0.5, 0.625, 0.5, 0.875, 0.5, 0.625, 0.5, 0.625, 0.5, 0.625, 0.5, 0.625, 0.5, 0.625, 0.25, 0.625, 0.25, 0.625, 0.25, 0.625, 0.25, 0.625, 0.5, 0.625, 0.5, 0.625, 0.5, 0.625, 0.5, 0.625, 0.6875, 0.875, 0.6875, 0.875, 0.75, 0.625, 0.75, 0.375, 0.75, 0.625, 0.75, 0.625, 1.0, 0.375, 1.0, 0.375, 0.25, 0.625, 0.25, 0.625, 0.25, 0.375, 0.25, 0.125, 0.6875, 0.375, 0.6875, 0.375, 0.75, 0.125, 0.75, 0.375, 0.6875, 0.625, 0.6875, 0.625, 0.75, 0.375, 0.75, 0.875, 0.5, 0.625, 0.5, 0.625, 0.5, 0.875, 0.5, 0.375, 0.5, 0.625, 0.5, 0.625, 0.5, 0.375, 0.5, 0.375, 0.5, 0.625, 0.5, 0.625, 0.5312, 0.375, 0.5312, 0.375, 0.5312, 0.625, 0.5312, 0.625, 0.5625, 0.375, 0.5625, 0.375, 0.5625, 0.625, 0.5625, 0.625, 0.5938, 0.375, 0.5938, 0.375, 0.5938, 0.625, 0.5938, 0.625, 0.625, 0.375, 0.625, 0.375, 0.625, 0.625, 0.625, 0.625, 0.6562, 0.375, 0.6562, 0.375, 0.6562, 0.625, 0.6562, 0.625, 0.6875, 0.375, 0.6875, 0.125, 0.5, 0.375, 0.5, 0.375, 0.5, 0.125, 0.5, 0.125, 0.5, 0.375, 0.5, 0.375, 0.5312, 0.125, 0.5312, 0.125, 0.5312, 0.375, 0.5312, 0.375, 0.5625, 0.125, 0.5625, 0.125, 0.5625, 0.375, 0.5625, 0.375, 0.5938, 0.125, 0.5938, 0.125, 0.5938, 0.375, 0.5938, 0.375, 0.625, 0.125, 0.625, 0.125, 0.625, 0.375, 0.625, 0.375, 0.6562, 0.125, 0.6562, 0.125, 0.6562, 0.375, 0.6562, 0.375, 0.6875, 0.125, 0.6875, 0.375, 0.0, 0.625, 0.0, 0.625, 0.0625, 0.375, 0.0625, 0.375, 0.0625, 0.625, 0.0625, 0.625, 0.09375, 0.375, 0.09375, 0.375, 0.09375, 0.625, 0.09375, 0.625, 0.125, 0.375, 0.125, 0.375, 0.125, 0.625, 0.125, 0.625, 0.1562, 0.375, 0.1562, 0.375, 0.1562, 0.625, 0.1562, 0.625, 0.1875, 0.375, 0.1875, 0.375, 0.1875, 0.625, 0.1875, 0.625, 0.2188, 0.375, 0.2188, 0.375, 0.2188, 0.625, 0.2188, 0.625, 0.25, 0.375, 0.25, 0.625, 0.5, 0.875, 0.5, 0.875, 0.5, 0.625, 0.5, 0.625, 0.5938, 0.625, 0.5625, 0.625, 0.5625, 0.625, 0.5938, 0.625, 0.1562, 0.625, 0.125, 0.625, 0.125, 0.625, 0.1562, 0.625, 0.5625, 0.625, 0.5312, 0.625, 0.5312, 0.625, 0.5625, 0.625, 0.125, 0.625, 0.09375, 0.625, 0.09375, 0.625, 0.125, 0.625, 0.5312, 0.625, 0.5, 0.625, 0.5, 0.625, 0.5312, 0.625, 0.09375, 0.625, 0.0625, 0.625, 0.0625, 0.625, 0.09375, 0.625, 0.2188, 0.625, 0.1875, 0.625, 0.1875, 0.625, 0.2188, 0.625, 0.625, 0.625, 0.5938, 0.625, 0.5938, 0.625, 0.625, 0.625, 0.1875, 0.625, 0.1562, 0.625, 0.1562, 0.625, 0.1875, 0.625, 0.5938, 0.625, 0.5625, 0.625, 0.5625, 0.625, 0.5938, 0.625, 0.5, 0.875, 0.5, 0.875, 0.5, 0.625, 0.5, 0.625, 0.6562, 0.875, 0.6562, 0.875, 0.6875, 0.625, 0.6875, 0.875, 0.6875, 0.625, 0.6875, 0.625, 0.6875, 0.875, 0.6875, 0.625, 0.1875, 0.625, 0.1562, 0.625, 0.1562, 0.625, 0.1875, 0.625, 0.625, 0.625, 0.5938, 0.625, 0.5938, 0.625, 0.625, 0.625, 0.2188, 0.625, 0.1875, 0.625, 0.1875, 0.625, 0.2188, 0.625, 0.6562, 0.625, 0.625, 0.625, 0.625, 0.625, 0.6562, 0.625, 0.5, 0.875, 0.5, 0.875, 0.5, 0.625, 0.5, 0.625, 0.25, 0.625, 0.2188, 0.625, 0.2188, 0.625, 0.25, 0.625, 0.6875, 0.625, 0.6562, 0.625, 0.6562, 0.625, 0.6875, 0.625, 0.5312, 0.625, 0.5, 0.625, 0.5, 0.625, 0.5312, 0.625, 0.5, 0.875, 0.5, 0.875, 0.5, 0.625, 0.5, 0.625, 0.625, 0.625, 0.5938, 0.625, 0.5938, 0.625, 0.625, 0.625, 0.1562, 0.625, 0.125, 0.625, 0.125, 0.625, 0.1562, 0.625, 0.625, 0.875, 0.625, 0.875, 0.6562, 0.625, 0.6562, 0.875, 0.6562, 0.625, 0.6562, 0.625, 0.6562, 0.875, 0.6562, 0.625, 0.5312, 0.625, 0.5, 0.625, 0.5, 0.625, 0.5312, 0.625, 0.125, 0.625, 0.09375, 0.625, 0.09375, 0.625, 0.125, 0.625, 0.6562, 0.625, 0.625, 0.625, 0.625, 0.625, 0.6562, 0.625, 0.25, 0.625, 0.2188, 0.625, 0.2188, 0.625, 0.25, 0.625, 0.5625, 0.625, 0.5312, 0.625, 0.5312, 0.625, 0.5625, 0.625, 0.1562, 0.625, 0.125, 0.625, 0.125, 0.625, 0.1562, 0.625, 0.2188, 0.625, 0.1875, 0.625, 0.1875, 0.625, 0.2188, 0.625, 0.5, 0.875, 0.5, 0.875, 0.5, 0.625, 0.5, 0.625, 0.5625, 0.625, 0.5312, 0.625, 0.5312, 0.625, 0.5625, 0.625, 0.5938, 0.875, 0.5938, 0.875, 0.625, 0.625, 0.625, 0.625, 0.1875, 0.625, 0.1562, 0.625, 0.1562, 0.625, 0.1875, 0.875, 0.625, 0.625, 0.625, 0.625, 0.625, 0.875, 0.625, 0.625, 0.5625, 0.625, 0.5312, 0.625, 0.5312, 0.625, 0.5625, 0.625, 0.2188, 0.625, 0.1875, 0.625, 0.1875, 0.625, 0.2188, 0.625, 0.5938, 0.625, 0.5625, 0.625, 0.5625, 0.625, 0.5938, 0.625, 0.25, 0.625, 0.2188, 0.625, 0.2188, 0.625, 0.25, 0.875, 0.5625, 0.625, 0.5625, 0.625, 0.5625, 0.875, 0.5625, 0.625, 0.5625, 0.625, 0.5312, 0.625, 0.5312, 0.625, 0.5625, 0.625, 0.5625, 0.875, 0.5625, 0.875, 0.5938, 0.625, 0.5938, 0.625, 0.5938, 0.625, 0.5625, 0.625, 0.5625, 0.625, 0.5938, 0.875, 0.5938, 0.625, 0.5938, 0.625, 0.5938, 0.875, 0.5938, 0.625, 0.5312, 0.625, 0.5, 0.625, 0.5, 0.625, 0.5312, 0.625, 0.25, 0.625, 0.2188, 0.625, 0.2188, 0.625, 0.25, 0.625, 0.1875, 0.625, 0.1562, 0.625, 0.1562, 0.625, 0.1875, 0.875, 0.5312, 0.625, 0.5312, 0.625, 0.5312, 0.875, 0.5312, 0.625, 0.5312, 0.875, 0.5312, 0.875, 0.5625, 0.625, 0.5625, 0.625, 0.5, 0.875, 0.5, 0.875, 0.5, 0.625, 0.5, 0.625, 0.2188, 0.625, 0.1875, 0.625, 0.1875, 0.625, 0.2188, 0.625, 0.5312, 0.625, 0.5, 0.625, 0.5, 0.625, 0.5312, 0.625, 0.25, 0.625, 0.2188, 0.625, 0.2188, 0.625, 0.25, 0.625, 0.5, 0.875, 0.5, 0.875, 0.5312, 0.625, 0.5312, 0.625, 0.25, 0.625, 0.2188, 0.625, 0.2188, 0.625, 0.25, 0.625, 0.5, 0.875, 0.5, 0.875, 0.5, 0.625, 0.5, 0.625, 0.5312, 0.625, 0.5, 0.625, 0.5, 0.625, 0.5312, 0.625, 0.6875, 0.875, 0.6875, 0.875, 0.75, 0.625, 0.75, 0.375, 0.75, 0.625, 0.75, 0.625, 1.0, 0.375, 1.0, 0.375, 0.25, 0.625, 0.25, 0.625, 0.25, 0.375, 0.25, 0.125, 0.6875, 0.375, 0.6875, 0.375, 0.75, 0.125, 0.75, 0.375, 0.6875, 0.625, 0.6875, 0.625, 0.75, 0.375, 0.75, 0.375, 0.25, 0.625, 0.25, 0.625, 0.5, 0.375, 0.5, 0.375, 0.5, 0.625, 0.5, 0.625, 0.5, 0.375, 0.5, 0.375, 0.5, 0.625, 0.5, 0.625, 0.5312, 0.375, 0.5312, 0.375, 0.5312, 0.625, 0.5312, 0.625, 0.5625, 0.375, 0.5625, 0.375, 0.5625, 0.625, 0.5625, 0.625, 0.5938, 0.375, 0.5938, 0.375, 0.5938, 0.625, 0.5938, 0.625, 0.625, 0.375, 0.625, 0.375, 0.625, 0.625, 0.625, 0.625, 0.6562, 0.375, 0.6562, 0.375, 0.6562, 0.625, 0.6562, 0.625, 0.6875, 0.375, 0.6875, 0.125, 0.5, 0.375, 0.5, 0.375, 0.5, 0.125, 0.5, 0.125, 0.5, 0.375, 0.5, 0.375, 0.5312, 0.125, 0.5312, 0.125, 0.5312, 0.375, 0.5312, 0.375, 0.5625, 0.125, 0.5625, 0.125, 0.5625, 0.375, 0.5625, 0.375, 0.5938, 0.125, 0.5938, 0.125, 0.5938, 0.375, 0.5938, 0.375, 0.625, 0.125, 0.625, 0.125, 0.625, 0.375, 0.625, 0.375, 0.6562, 0.125, 0.6562, 0.125, 0.6562, 0.375, 0.6562, 0.375, 0.6875, 0.125, 0.6875, 0.375, 0.0, 0.625, 0.0, 0.625, 0.0625, 0.375, 0.0625, 0.375, 0.0625, 0.625, 0.0625, 0.625, 0.09375, 0.375, 0.09375, 0.375, 0.09375, 0.625, 0.09375, 0.625, 0.125, 0.375, 0.125, 0.375, 0.125, 0.625, 0.125, 0.625, 0.1562, 0.375, 0.1562, 0.375, 0.1562, 0.625, 0.1562, 0.625, 0.1875, 0.375, 0.1875, 0.375, 0.1875, 0.625, 0.1875, 0.625, 0.2188, 0.375, 0.2188, 0.375, 0.2188, 0.625, 0.2188, 0.625, 0.25, 0.375, 0.25, 0.625, 0.5, 0.875, 0.5, 0.875, 0.5, 0.625, 0.5, 0.625, 0.5938, 0.625, 0.5625, 0.625, 0.5625, 0.625, 0.5938, 0.625, 0.1562, 0.625, 0.125, 0.625, 0.125, 0.625, 0.1562, 0.625, 0.5625, 0.625, 0.5312, 0.625, 0.5312, 0.625, 0.5625, 0.625, 0.125, 0.625, 0.09375, 0.625, 0.09375, 0.625, 0.125, 0.625, 0.5312, 0.625, 0.5, 0.625, 0.5, 0.625, 0.5312, 0.625, 0.09375, 0.625, 0.0625, 0.625, 0.0625, 0.625, 0.09375, 0.625, 0.2188, 0.625, 0.1875, 0.625, 0.1875, 0.625, 0.2188, 0.625, 0.625, 0.625, 0.5938, 0.625, 0.5938, 0.625, 0.625, 0.625, 0.1875, 0.625, 0.1562, 0.625, 0.1562, 0.625, 0.1875, 0.625, 0.5938, 0.625, 0.5625, 0.625, 0.5625, 0.625, 0.5938, 0.625, 0.5, 0.875, 0.5, 0.875, 0.5, 0.625, 0.5, 0.625, 0.6562, 0.875, 0.6562, 0.875, 0.6875, 0.625, 0.6875, 0.875, 0.6875, 0.625, 0.6875, 0.625, 0.6875, 0.875, 0.6875, 0.625, 0.1875, 0.625, 0.1562, 0.625, 0.1562, 0.625, 0.1875, 0.625, 0.625, 0.625, 0.5938, 0.625, 0.5938, 0.625, 0.625, 0.625, 0.2188, 0.625, 0.1875, 0.625, 0.1875, 0.625, 0.2188, 0.625, 0.6562, 0.625, 0.625, 0.625, 0.625, 0.625, 0.6562, 0.625, 0.5, 0.875, 0.5, 0.875, 0.5, 0.625, 0.5, 0.625, 0.25, 0.625, 0.2188, 0.625, 0.2188, 0.625, 0.25, 0.625, 0.6875, 0.625, 0.6562, 0.625, 0.6562, 0.625, 0.6875, 0.625, 0.5312, 0.625, 0.5, 0.625, 0.5, 0.625, 0.5312, 0.625, 0.5, 0.875, 0.5, 0.875, 0.5, 0.625, 0.5, 0.625, 0.625, 0.625, 0.5938, 0.625, 0.5938, 0.625, 0.625, 0.625, 0.1562, 0.625, 0.125, 0.625, 0.125, 0.625, 0.1562, 0.625, 0.625, 0.875, 0.625, 0.875, 0.6562, 0.625, 0.6562, 0.875, 0.6562, 0.625, 0.6562, 0.625, 0.6562, 0.875, 0.6562, 0.625, 0.5312, 0.625, 0.5, 0.625, 0.5, 0.625, 0.5312, 0.625, 0.125, 0.625, 0.09375, 0.625, 0.09375, 0.625, 0.125, 0.625, 0.6562, 0.625, 0.625, 0.625, 0.625, 0.625, 0.6562, 0.625, 0.25, 0.625, 0.2188, 0.625, 0.2188, 0.625, 0.25, 0.625, 0.5625, 0.625, 0.5312, 0.625, 0.5312, 0.625, 0.5625, 0.625, 0.1562, 0.625, 0.125, 0.625, 0.125, 0.625, 0.1562, 0.625, 0.2188, 0.625, 0.1875, 0.625, 0.1875, 0.625, 0.2188, 0.625, 0.5, 0.875, 0.5, 0.875, 0.5, 0.625, 0.5, 0.625, 0.5625, 0.625, 0.5312, 0.625, 0.5312, 0.625, 0.5625, 0.625, 0.5938, 0.875, 0.5938, 0.875, 0.625, 0.625, 0.625, 0.625, 0.1875, 0.625, 0.1562, 0.625, 0.1562, 0.625, 0.1875, 0.875, 0.625, 0.625, 0.625, 0.625, 0.625, 0.875, 0.625, 0.625, 0.5625, 0.625, 0.5312, 0.625, 0.5312, 0.625, 0.5625, 0.625, 0.2188, 0.625, 0.1875, 0.625, 0.1875, 0.625, 0.2188, 0.625, 0.5938, 0.625, 0.5625, 0.625, 0.5625, 0.625, 0.5938, 0.625, 0.25, 0.625, 0.2188, 0.625, 0.2188, 0.625, 0.25, 0.875, 0.5625, 0.625, 0.5625, 0.625, 0.5625, 0.875, 0.5625, 0.625, 0.5625, 0.625, 0.5312, 0.625, 0.5312, 0.625, 0.5625, 0.625, 0.5625, 0.875, 0.5625, 0.875, 0.5938, 0.625, 0.5938, 0.625, 0.5938, 0.625, 0.5625, 0.625, 0.5625, 0.625, 0.5938, 0.875, 0.5938, 0.625, 0.5938, 0.625, 0.5938, 0.875, 0.5938, 0.625, 0.5312, 0.625, 0.5, 0.625, 0.5, 0.625, 0.5312, 0.625, 0.25, 0.625, 0.2188, 0.625, 0.2188, 0.625, 0.25, 0.625, 0.1875, 0.625, 0.1562, 0.625, 0.1562, 0.625, 0.1875, 0.875, 0.5312, 0.625, 0.5312, 0.625, 0.5312, 0.875, 0.5312, 0.625, 0.5312, 0.875, 0.5312, 0.875, 0.5625, 0.625, 0.5625, 0.625, 0.5, 0.875, 0.5, 0.875, 0.5, 0.625, 0.5, 0.625, 0.2188, 0.625, 0.1875, 0.625, 0.1875, 0.625, 0.2188, 0.625, 0.5312, 0.625, 0.5, 0.625, 0.5, 0.625, 0.5312, 0.625, 0.25, 0.625, 0.2188, 0.625, 0.2188, 0.625, 0.25, 0.625, 0.5, 0.875, 0.5, 0.875, 0.5312, 0.625, 0.5312, 0.625, 0.25, 0.625, 0.2188, 0.625, 0.2188, 0.625, 0.25, 0.625, 0.5, 0.875, 0.5, 0.875, 0.5, 0.625, 0.5, 0.625, 0.5312, 0.625, 0.5, 0.625, 0.5, 0.625, 0.5312, 0.375, 0.25, 0.625, 0.25, 0.625, 0.5, 0.375, 0.5, 0.625, 0.5, 0.375, 0.5, 0.375, 0.5, 0.625, 0.5, 0.375, 0.25, 0.625, 0.25, 0.625, 0.25, 0.375, 0.25, 0.375, 0.5, 0.125, 0.5, 0.125, 0.5, 0.375, 0.5, 0.875, 0.5, 0.625, 0.5, 0.625, 0.5, 0.875, 0.5, 0.625, 0.5, 0.625, 0.5, 0.625, 0.5, 0.625, 0.5, 0.625, 0.25, 0.625, 0.25, 0.625, 0.25, 0.625, 0.25, 0.625, 0.5, 0.625, 0.25, 0.625, 0.25, 0.625, 0.5, 0.375, 0.25, 0.625, 0.25, 0.625, 0.5, 0.375, 0.5, 0.625, 0.5, 0.625, 0.25, 0.625, 0.25, 0.625, 0.5, 0.625, 0.25, 0.625, 0.25, 0.625, 0.25, 0.625, 0.25, 0.375, 0.25, 0.625, 0.25, 0.625, 0.25, 0.375, 0.25, 0.375, 0.5, 0.125, 0.5, 0.125, 0.5, 0.375, 0.5, 0.625, 0.5, 0.625, 0.25, 0.625, 0.25, 0.625, 0.5, 0.875, 0.5, 0.625, 0.5, 0.625, 0.5, 0.875, 0.5, 0.625, 0.25, 0.625, 0.25, 0.625, 0.25, 0.625, 0.25, 0.625, 0.5, 0.625, 0.5, 0.625, 0.5, 0.625, 0.5, 0.875, 0.5, 0.625, 0.5, 0.625, 0.5, 0.875, 0.5])
me_cube.materials.append(None)
me_cube.use_remesh_preserve_volume = False
me_cube.use_remesh_preserve_attributes = False
me_cube.use_mirror_vertex_groups = False
me_cube.update()

# ---- objects
ob_cube = bpy.data.objects.new('Cube', me_cube)

# ---- transforms, parenting, visibility, modifiers, constraints
ob_cube.location = (0.0, 0.0, 0.0)
ob_cube.scale = (0.1796, 0.1796, 0.1796)
ob_cube.lock_rotations_4d = False
ob_cube.empty_display_type = 'ARROWS'
ob_cube.lineart.crease_threshold = 0.0

# ---- collection membership
col_collection.objects.link(ob_cube)

# ---- scene / render settings (as saved in the file)
scene.frame_start = 1; scene.frame_end = 250; scene.frame_set(1)
scene.render.engine = 'BLENDER_EEVEE_NEXT'
scene.cycles.sampling_pattern = 'TABULATED_SOBOL'
scene.cycles.use_light_tree = False
scene.view_settings.view_transform = 'Filmic'
bpy.context.view_layer.update()

# ---- added for rendering (the .blend has no active camera and no usable light): camera, sun
cam_auto = bpy.data.cameras.new('AutoCamera')
cam_auto.lens = 50.0
cam_auto.sensor_width = 36.0
cam_auto.clip_end = 1000.0
ob_auto_camera = bpy.data.objects.new('AutoCamera', cam_auto)
scene.collection.objects.link(ob_auto_camera)
ob_auto_camera.location = (14.1832, -10.3929, 15.1334)
ob_auto_camera.rotation_euler = (1.09748, -7.21219e-08, 0.694738)
scene.camera = ob_auto_camera
light_auto_sun = bpy.data.lights.new('AutoSun', 'SUN')
light_auto_sun.energy = 3.0
light_auto_sun.angle = 0.0523599
ob_auto_sun = bpy.data.objects.new('AutoSun', light_auto_sun)
scene.collection.objects.link(ob_auto_sun)
ob_auto_sun.rotation_euler = (0.872665, 0.174533, 0.523599)
bpy.context.view_layer.update()
